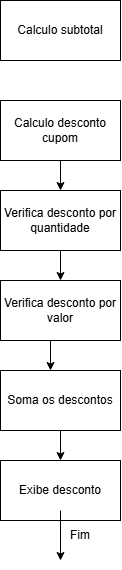

The diagram above was exported from draw.io. Its source (the exported page's mxGraphModel, read from the mxfile embedded in the PNG):
<mxGraphModel dx="1030" dy="527" grid="1" gridSize="10" guides="1" tooltips="1" connect="1" arrows="1" fold="1" page="1" pageScale="1" pageWidth="827" pageHeight="1169" math="0" shadow="0">
  <root>
    <mxCell id="0" />
    <mxCell id="1" parent="0" />
    <mxCell id="xsiRwHHjCPfLdnoJ1qpN-1" parent="1" style="rounded=0;whiteSpace=wrap;html=1;" value="Calculo subtotal" vertex="1">
      <mxGeometry height="60" width="120" x="340" y="30" as="geometry" />
    </mxCell>
    <mxCell id="xsiRwHHjCPfLdnoJ1qpN-2" parent="1" style="rounded=0;whiteSpace=wrap;html=1;" value="Calculo desconto cupom" vertex="1">
      <mxGeometry height="60" width="120" x="340" y="130" as="geometry" />
    </mxCell>
    <mxCell id="xsiRwHHjCPfLdnoJ1qpN-3" parent="1" style="rounded=0;whiteSpace=wrap;html=1;" value="Verifica desconto por quantidade" vertex="1">
      <mxGeometry height="60" width="120" x="340" y="220" as="geometry" />
    </mxCell>
    <mxCell id="xsiRwHHjCPfLdnoJ1qpN-5" parent="1" style="rounded=0;whiteSpace=wrap;html=1;" value="Verifica desconto por valor" vertex="1">
      <mxGeometry height="60" width="120" x="340" y="310" as="geometry" />
    </mxCell>
    <mxCell id="xsiRwHHjCPfLdnoJ1qpN-6" parent="1" style="rounded=0;whiteSpace=wrap;html=1;" value="Soma os descontos" vertex="1">
      <mxGeometry height="60" width="120" x="340" y="400" as="geometry" />
    </mxCell>
    <mxCell id="xsiRwHHjCPfLdnoJ1qpN-7" parent="1" style="rounded=0;whiteSpace=wrap;html=1;" value="Exibe desconto" vertex="1">
      <mxGeometry height="60" width="120" x="340" y="490" as="geometry" />
    </mxCell>
    <mxCell id="xsiRwHHjCPfLdnoJ1qpN-8" edge="1" parent="1" source="xsiRwHHjCPfLdnoJ1qpN-2" style="endArrow=classic;html=1;rounded=0;exitX=0.5;exitY=1;exitDx=0;exitDy=0;entryX=0.5;entryY=0;entryDx=0;entryDy=0;" target="xsiRwHHjCPfLdnoJ1qpN-3" value="">
      <mxGeometry height="50" relative="1" width="50" as="geometry">
        <mxPoint x="190" y="280" as="sourcePoint" />
        <mxPoint x="240" y="230" as="targetPoint" />
      </mxGeometry>
    </mxCell>
    <mxCell id="xsiRwHHjCPfLdnoJ1qpN-9" edge="1" parent="1" style="endArrow=classic;html=1;rounded=0;exitX=0.5;exitY=1;exitDx=0;exitDy=0;entryX=0.5;entryY=0;entryDx=0;entryDy=0;" value="">
      <mxGeometry height="50" relative="1" width="50" as="geometry">
        <mxPoint x="400" y="280" as="sourcePoint" />
        <mxPoint x="400" y="310" as="targetPoint" />
      </mxGeometry>
    </mxCell>
    <mxCell id="xsiRwHHjCPfLdnoJ1qpN-13" edge="1" parent="1" style="endArrow=classic;html=1;rounded=0;exitX=0.5;exitY=1;exitDx=0;exitDy=0;entryX=0.5;entryY=0;entryDx=0;entryDy=0;" value="">
      <mxGeometry height="50" relative="1" width="50" as="geometry">
        <mxPoint x="390" y="370" as="sourcePoint" />
        <mxPoint x="390" y="400" as="targetPoint" />
      </mxGeometry>
    </mxCell>
    <mxCell id="xsiRwHHjCPfLdnoJ1qpN-14" edge="1" parent="1" style="endArrow=classic;html=1;rounded=0;exitX=0.5;exitY=1;exitDx=0;exitDy=0;entryX=0.5;entryY=0;entryDx=0;entryDy=0;" value="">
      <mxGeometry height="50" relative="1" width="50" as="geometry">
        <mxPoint x="400" y="460" as="sourcePoint" />
        <mxPoint x="400" y="490" as="targetPoint" />
      </mxGeometry>
    </mxCell>
    <mxCell id="xsiRwHHjCPfLdnoJ1qpN-15" edge="1" parent="1" style="endArrow=classic;html=1;rounded=0;exitX=0.5;exitY=1;exitDx=0;exitDy=0;" value="">
      <mxGeometry height="50" relative="1" width="50" as="geometry">
        <mxPoint x="400" y="540" as="sourcePoint" />
        <mxPoint x="400" y="590" as="targetPoint" />
      </mxGeometry>
    </mxCell>
    <mxCell id="xsiRwHHjCPfLdnoJ1qpN-16" parent="1" style="text;html=1;whiteSpace=wrap;strokeColor=none;fillColor=none;align=center;verticalAlign=middle;rounded=0;" value="Fim" vertex="1">
      <mxGeometry height="30" width="60" x="390" y="550" as="geometry" />
    </mxCell>
  </root>
</mxGraphModel>